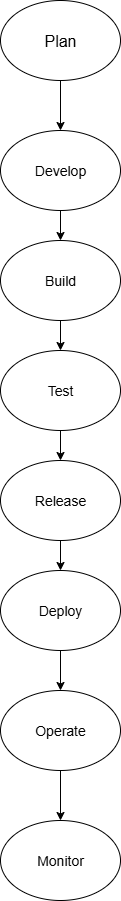

The diagram above was exported from draw.io. Its source (the exported page's mxGraphModel, read from the mxfile embedded in the PNG):
<mxGraphModel dx="1042" dy="562" grid="1" gridSize="10" guides="1" tooltips="1" connect="1" arrows="1" fold="1" page="1" pageScale="1" pageWidth="827" pageHeight="1169" math="0" shadow="0">
  <root>
    <mxCell id="0" />
    <mxCell id="1" parent="0" />
    <mxCell id="NuDXLPxP2ScauJlwnX_H-9" style="edgeStyle=orthogonalEdgeStyle;rounded=0;orthogonalLoop=1;jettySize=auto;html=1;exitX=0.5;exitY=1;exitDx=0;exitDy=0;entryX=0.5;entryY=0;entryDx=0;entryDy=0;" edge="1" parent="1" source="NuDXLPxP2ScauJlwnX_H-1" target="NuDXLPxP2ScauJlwnX_H-2">
      <mxGeometry relative="1" as="geometry" />
    </mxCell>
    <mxCell id="NuDXLPxP2ScauJlwnX_H-1" value="&lt;font size=&quot;3&quot;&gt;Plan&lt;/font&gt;" style="ellipse;whiteSpace=wrap;html=1;" vertex="1" parent="1">
      <mxGeometry x="330" y="20" width="120" height="80" as="geometry" />
    </mxCell>
    <mxCell id="NuDXLPxP2ScauJlwnX_H-10" style="edgeStyle=orthogonalEdgeStyle;rounded=0;orthogonalLoop=1;jettySize=auto;html=1;exitX=0.5;exitY=1;exitDx=0;exitDy=0;entryX=0.5;entryY=0;entryDx=0;entryDy=0;" edge="1" parent="1" source="NuDXLPxP2ScauJlwnX_H-2" target="NuDXLPxP2ScauJlwnX_H-3">
      <mxGeometry relative="1" as="geometry" />
    </mxCell>
    <mxCell id="NuDXLPxP2ScauJlwnX_H-2" value="&lt;font style=&quot;font-size: 14px;&quot;&gt;Develop&lt;/font&gt;" style="ellipse;whiteSpace=wrap;html=1;" vertex="1" parent="1">
      <mxGeometry x="330" y="150" width="120" height="80" as="geometry" />
    </mxCell>
    <mxCell id="NuDXLPxP2ScauJlwnX_H-11" style="edgeStyle=orthogonalEdgeStyle;rounded=0;orthogonalLoop=1;jettySize=auto;html=1;exitX=0.5;exitY=1;exitDx=0;exitDy=0;entryX=0.5;entryY=0;entryDx=0;entryDy=0;" edge="1" parent="1" source="NuDXLPxP2ScauJlwnX_H-3" target="NuDXLPxP2ScauJlwnX_H-4">
      <mxGeometry relative="1" as="geometry" />
    </mxCell>
    <mxCell id="NuDXLPxP2ScauJlwnX_H-3" value="&lt;font style=&quot;font-size: 14px;&quot;&gt;Build&lt;/font&gt;" style="ellipse;whiteSpace=wrap;html=1;" vertex="1" parent="1">
      <mxGeometry x="330" y="260" width="120" height="80" as="geometry" />
    </mxCell>
    <mxCell id="NuDXLPxP2ScauJlwnX_H-12" style="edgeStyle=orthogonalEdgeStyle;rounded=0;orthogonalLoop=1;jettySize=auto;html=1;exitX=0.5;exitY=1;exitDx=0;exitDy=0;entryX=0.5;entryY=0;entryDx=0;entryDy=0;" edge="1" parent="1" source="NuDXLPxP2ScauJlwnX_H-4" target="NuDXLPxP2ScauJlwnX_H-5">
      <mxGeometry relative="1" as="geometry" />
    </mxCell>
    <mxCell id="NuDXLPxP2ScauJlwnX_H-4" value="&lt;font style=&quot;font-size: 14px;&quot;&gt;Test&lt;/font&gt;" style="ellipse;whiteSpace=wrap;html=1;" vertex="1" parent="1">
      <mxGeometry x="330" y="370" width="120" height="80" as="geometry" />
    </mxCell>
    <mxCell id="NuDXLPxP2ScauJlwnX_H-13" style="edgeStyle=orthogonalEdgeStyle;rounded=0;orthogonalLoop=1;jettySize=auto;html=1;exitX=0.5;exitY=1;exitDx=0;exitDy=0;entryX=0.5;entryY=0;entryDx=0;entryDy=0;" edge="1" parent="1" source="NuDXLPxP2ScauJlwnX_H-5" target="NuDXLPxP2ScauJlwnX_H-8">
      <mxGeometry relative="1" as="geometry" />
    </mxCell>
    <mxCell id="NuDXLPxP2ScauJlwnX_H-5" value="&lt;font style=&quot;font-size: 14px;&quot;&gt;Release&lt;/font&gt;" style="ellipse;whiteSpace=wrap;html=1;" vertex="1" parent="1">
      <mxGeometry x="330" y="480" width="120" height="80" as="geometry" />
    </mxCell>
    <mxCell id="NuDXLPxP2ScauJlwnX_H-6" value="&lt;font style=&quot;font-size: 14px;&quot;&gt;Monitor&lt;/font&gt;" style="ellipse;whiteSpace=wrap;html=1;strokeColor=default;" vertex="1" parent="1">
      <mxGeometry x="330" y="840" width="120" height="80" as="geometry" />
    </mxCell>
    <mxCell id="NuDXLPxP2ScauJlwnX_H-15" style="edgeStyle=orthogonalEdgeStyle;rounded=0;orthogonalLoop=1;jettySize=auto;html=1;exitX=0.5;exitY=1;exitDx=0;exitDy=0;" edge="1" parent="1" source="NuDXLPxP2ScauJlwnX_H-7" target="NuDXLPxP2ScauJlwnX_H-6">
      <mxGeometry relative="1" as="geometry" />
    </mxCell>
    <mxCell id="NuDXLPxP2ScauJlwnX_H-7" value="&lt;font style=&quot;font-size: 14px;&quot;&gt;Operate&lt;/font&gt;" style="ellipse;whiteSpace=wrap;html=1;" vertex="1" parent="1">
      <mxGeometry x="330" y="710" width="120" height="80" as="geometry" />
    </mxCell>
    <mxCell id="NuDXLPxP2ScauJlwnX_H-14" style="edgeStyle=orthogonalEdgeStyle;rounded=0;orthogonalLoop=1;jettySize=auto;html=1;exitX=0.5;exitY=1;exitDx=0;exitDy=0;entryX=0.5;entryY=0;entryDx=0;entryDy=0;" edge="1" parent="1" source="NuDXLPxP2ScauJlwnX_H-8" target="NuDXLPxP2ScauJlwnX_H-7">
      <mxGeometry relative="1" as="geometry" />
    </mxCell>
    <mxCell id="NuDXLPxP2ScauJlwnX_H-8" value="&lt;font style=&quot;font-size: 14px;&quot;&gt;Deploy&lt;/font&gt;" style="ellipse;whiteSpace=wrap;html=1;" vertex="1" parent="1">
      <mxGeometry x="330" y="590" width="120" height="80" as="geometry" />
    </mxCell>
  </root>
</mxGraphModel>